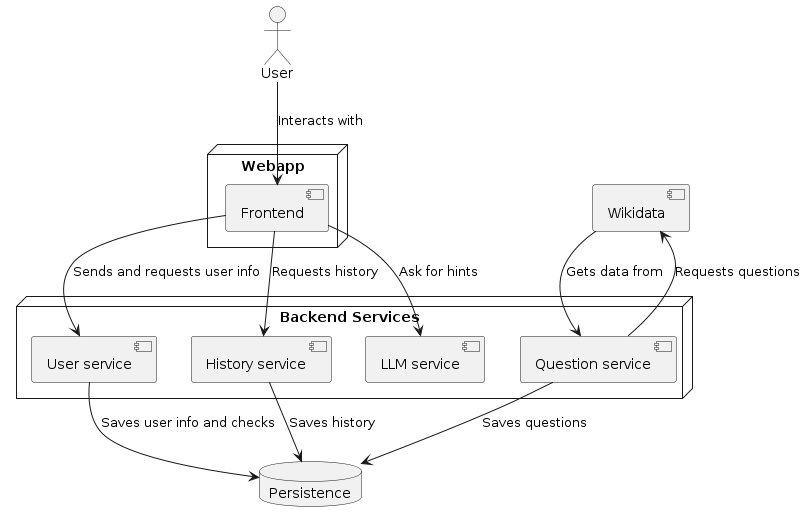

The diagram above was rendered by PlantUML. Its source (embedded in the PNG):
@startuml
actor User

node "Webapp" {
    [Frontend]
}

node "Backend Services" {
    [User service]
    [History service]
    [Question service]
    [LLM service]
}

database "Persistence"
[Wikidata]

User --> Frontend : Interacts with
Frontend --> "User service" : Sends and requests user info
Frontend --> "History service" : Requests history
Frontend --> "LLM service" : Ask for hints

"User service" --> Persistence : Saves user info and checks
"History service" --> Persistence : Saves history
"Question service" --> Wikidata : Requests questions
Wikidata --> "Question service" : Gets data from
"Question service" --> Persistence : Saves questions
@enduml